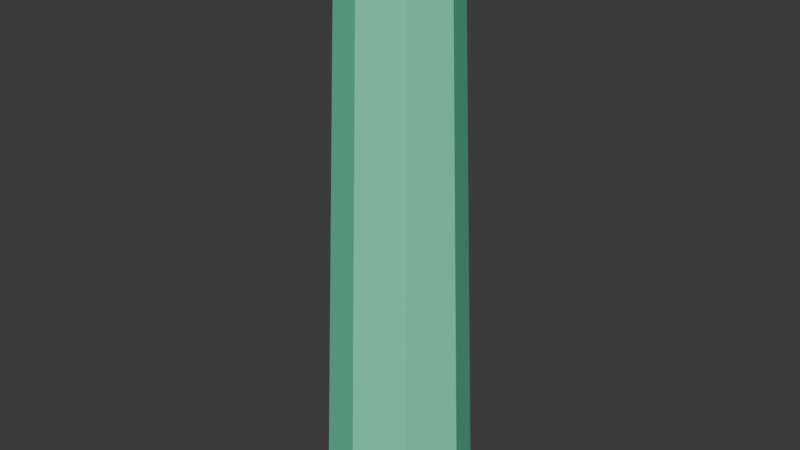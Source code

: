 # Source: PillarButton.blend  (saved by Blender 4.1.24; exported with 4.5.12 LTS)
import bpy
from mathutils import Matrix  # noqa: F401  (used for matrix-valued properties, if any)

bpy.ops.wm.read_factory_settings(use_empty=True)
scene = bpy.context.scene
scene.name = 'Scene'

# ---- collections
col_collection = bpy.data.collections.new('Collection'); scene.collection.children.link(col_collection)

# ---- materials (node trees are filled in below, after node groups)
mat_pillar = bpy.data.materials.new('Pillar')
mat_pillar.alpha_threshold = 0.0
mat_pillar.use_transparent_shadow = False
mat_pillar.roughness = 0.5
mat_pillar.line_color = (0.0, 0.0, 0.0, 1.0)
mat_button = bpy.data.materials.new('button')
mat_button.use_transparent_shadow = False

# ---- material node trees
mat_pillar.use_nodes = True; mat_pillar.node_tree.nodes.clear()
_N = mat_pillar.node_tree.nodes; _L = mat_pillar.node_tree.links
n0 = _N.new('ShaderNodeOutputMaterial'); n0.name = 'Material Output'; n0.location = (300, 300)
n1 = _N.new('ShaderNodeBsdfPrincipled'); n1.name = 'Principled BSDF'; n1.location = (10, 300)
n1.inputs[0].default_value = (0.1624, 0.8001, 0.4994, 1.0)
n1.inputs[3].default_value = 1.45
_L.new(n1.outputs[0], n0.inputs[0])
n0.is_active_output = True
mat_button.use_nodes = True; mat_button.node_tree.nodes.clear()
_N = mat_button.node_tree.nodes; _L = mat_button.node_tree.links
n0 = _N.new('ShaderNodeBsdfPrincipled'); n0.name = 'Principled BSDF'; n0.location = (10, 300)
n0.inputs[0].default_value = (0.8, 0.0, 0.01802, 1.0)
n1 = _N.new('ShaderNodeOutputMaterial'); n1.name = 'Material Output'; n1.location = (300, 300)
_L.new(n0.outputs[0], n1.inputs[0])
n1.is_active_output = True

# ---- world
world_world = bpy.data.worlds.new('World'); scene.world = world_world
world_world.use_nodes = True; world_world.node_tree.nodes.clear()
_N = world_world.node_tree.nodes; _L = world_world.node_tree.links
n0 = _N.new('ShaderNodeOutputWorld'); n0.name = 'World Output'; n0.location = (300, 300)
n1 = _N.new('ShaderNodeBackground'); n1.name = 'Background'; n1.location = (10, 300)
n1.inputs[0].default_value = (0.05088, 0.05088, 0.05088, 1.0)
_L.new(n1.outputs[0], n0.inputs[0])
n0.is_active_output = True
world_world.color = (0.05088, 0.05088, 0.05088)
world_world.use_sun_shadow = False
world_world.sun_shadow_jitter_overblur = 0.0

# ---- meshes
me_cube = bpy.data.meshes.new('Cube')
me_cube.from_pydata([(0.1812, 0.1812, 2.66), (0.2463, 0.2463, 0.06952), (0.1812, -0.1812, 2.66), (0.2463, -0.2463, 0.06952), (-0.1812, 0.1812, 2.66), (-0.2463, 0.2463, 0.06952), (-0.1812, -0.1812, 2.66), (-0.2463, -0.2463, 0.06952), (-0.3482, 0.0, 0.06952), (0.2562, 0.0, 2.66), (-0.2562, 0.0, 2.66), (0.3482, 0.0, 0.06952), (1.019e-11, 0.3482, 0.06952), (-1.036e-11, -0.2562, 2.66), (1.019e-11, -0.3482, 0.06952), (-1.036e-11, 0.2562, 2.66), (0.0, 0.0, 0.06952), (-9.103e-12, -0.2252, 2.743), (-9.103e-12, -0.2252, 2.66), (-0.1593, -0.1593, 2.66), (0.2252, 2.004e-10, 2.66), (0.1593, -0.1593, 2.66), (-0.2252, 2.004e-10, 2.66), (-0.1593, 0.1593, 2.66), (-9.103e-12, 0.2252, 2.66), (0.1593, 0.1593, 2.66), (-7.969e-12, -0.1971, 2.743), (-0.1593, -0.1593, 2.743), (0.2252, 2.004e-10, 2.743), (0.1593, -0.1593, 2.743), (-0.2252, 2.004e-10, 2.743), (-0.1593, 0.1593, 2.743), (-9.103e-12, 0.2252, 2.743), (0.1593, 0.1593, 2.743), (-6.099e-12, -0.1509, 2.684), (-0.1394, -0.1394, 2.743), (0.1971, 1.783e-10, 2.743), (0.1394, -0.1394, 2.743), (-0.1971, 1.783e-10, 2.743), (-0.1394, 0.1394, 2.743), (-7.969e-12, 0.1971, 2.743), (0.1394, 0.1394, 2.743), (-0.1067, -0.1067, 2.684), (0.1509, 1.411e-10, 2.684), (0.1067, -0.1067, 2.684), (-0.1509, 1.411e-10, 2.684), (-0.1067, 0.1067, 2.684), (-6.099e-12, 0.1509, 2.684), (0.1067, 0.1067, 2.684), (0.0, 1.411e-10, 2.684)], [], [(9, 0, 25, 20), (14, 13, 6, 7), (8, 10, 4, 5), (16, 11, 3, 14), (11, 9, 2, 3), (12, 15, 0, 1), (1, 0, 9, 11), (12, 1, 11, 16), (7, 6, 10, 8), (6, 13, 18, 19), (0, 15, 24, 25), (5, 12, 16, 8), (5, 4, 15, 12), (8, 16, 14, 7), (3, 2, 13, 14), (13, 2, 21, 18), (25, 24, 32, 33), (22, 19, 27, 30), (18, 21, 29, 17), (19, 18, 17, 27), (4, 10, 22, 23), (2, 9, 20, 21), (10, 6, 19, 22), (15, 4, 23, 24), (17, 29, 37, 26), (27, 17, 26, 35), (31, 30, 38, 39), (28, 33, 41, 36), (21, 20, 28, 29), (24, 23, 31, 32), (20, 25, 33, 28), (23, 22, 30, 31), (39, 38, 45, 46), (36, 41, 48, 43), (40, 39, 46, 47), (37, 36, 43, 44), (30, 27, 35, 38), (33, 32, 40, 41), (29, 28, 36, 37), (32, 31, 39, 40), (49, 45, 42, 34), (47, 46, 45, 49), (48, 47, 49, 43), (43, 49, 34, 44), (35, 26, 34, 42), (26, 37, 44, 34), (38, 35, 42, 45), (41, 40, 47, 48)])
_uv = me_cube.uv_layers.new(name='UVMap')
_uv.uv.foreach_set('vector', [0.8315, 0.2482, 0.885, 0.3016, 0.874, 0.3062, 0.8269, 0.2593, 0.1028, 1.0, 0.09603, 0.0005137, 0.1496, 1.451e-07, 0.1756, 0.9993, 0.2784, 1.0, 0.2716, 0.0005137, 0.3252, 1.83e-07, 0.3512, 0.9993, 0.8265, 0.1241, 0.7752, 0.2482, 0.7024, 0.1756, 0.7024, 0.07281, 0.454, 1.0, 0.4472, 0.0005137, 0.5008, 1.295e-07, 0.5268, 0.9993, 0.6296, 1.0, 0.6228, 0.0005137, 0.6764, 1.672e-07, 0.7024, 0.9993, 0.3512, 0.9993, 0.3716, 1.293e-07, 0.4472, 0.0005137, 0.454, 1.0, 0.9506, 0.1754, 0.878, 0.2482, 0.7752, 0.2482, 0.8265, 0.1241, 0.1756, 0.9993, 0.196, 1.829e-07, 0.2716, 0.0005137, 0.2784, 1.0, 0.7024, 0.3774, 0.7024, 0.3017, 0.7135, 0.3063, 0.7135, 0.3728, 0.885, 0.3016, 0.885, 0.3773, 0.874, 0.3727, 0.874, 0.3062, 0.9506, 0.07259, 0.9506, 0.1754, 0.8265, 0.1241, 0.8778, -5.555e-08, 0.5268, 0.9993, 0.5472, 1.67e-07, 0.6228, 0.0005137, 0.6296, 1.0, 0.8778, -5.555e-08, 0.8265, 0.1241, 0.7024, 0.07281, 0.775, -6.192e-08, 6.476e-09, 0.9993, 0.0204, 1.449e-07, 0.09603, 0.0005137, 0.1028, 1.0, 0.7024, 0.3017, 0.7559, 0.2482, 0.7604, 0.2593, 0.7135, 0.3063, 0.7345, 0.5915, 0.735, 0.6386, 0.7029, 0.6383, 0.7024, 0.5913, 0.7675, 0.6386, 0.767, 0.705, 0.735, 0.7048, 0.7354, 0.6383, 0.8, 0.6386, 0.7996, 0.705, 0.7675, 0.7048, 0.7679, 0.6383, 0.7996, 0.5915, 0.8, 0.6386, 0.7679, 0.6383, 0.7675, 0.5913, 0.8316, 0.4308, 0.7559, 0.4308, 0.7605, 0.4197, 0.827, 0.4197, 0.7559, 0.2482, 0.8315, 0.2482, 0.8269, 0.2593, 0.7604, 0.2593, 0.7559, 0.4308, 0.7024, 0.3774, 0.7135, 0.3728, 0.7605, 0.4197, 0.885, 0.3773, 0.8316, 0.4308, 0.827, 0.4197, 0.874, 0.3727, 0.7024, 0.4778, 0.7494, 0.4308, 0.7535, 0.4408, 0.7124, 0.482, 0.7024, 0.5443, 0.7024, 0.4778, 0.7124, 0.482, 0.7124, 0.5402, 0.8159, 0.5913, 0.7495, 0.5913, 0.7536, 0.5813, 0.8118, 0.5813, 0.8159, 0.4308, 0.8629, 0.4778, 0.8529, 0.4819, 0.8117, 0.4408, 0.7345, 0.7053, 0.735, 0.7523, 0.7029, 0.7521, 0.7024, 0.705, 0.735, 0.6386, 0.7345, 0.705, 0.7024, 0.7048, 0.7029, 0.6383, 0.735, 0.7523, 0.7345, 0.8188, 0.7024, 0.8186, 0.7029, 0.7521, 0.767, 0.5915, 0.7675, 0.6386, 0.7354, 0.6383, 0.735, 0.5913, 0.8118, 0.5813, 0.7536, 0.5813, 0.7604, 0.5648, 0.805, 0.5648, 0.758, 0.705, 0.758, 0.7632, 0.735, 0.7564, 0.735, 0.7118, 0.7811, 0.705, 0.7811, 0.7632, 0.758, 0.7564, 0.758, 0.7118, 0.7535, 0.4408, 0.8117, 0.4408, 0.8049, 0.4573, 0.7604, 0.4573, 0.7495, 0.5913, 0.7024, 0.5443, 0.7124, 0.5402, 0.7536, 0.5813, 0.8629, 0.4778, 0.8629, 0.5442, 0.8529, 0.5401, 0.8529, 0.4819, 0.7494, 0.4308, 0.8159, 0.4308, 0.8117, 0.4408, 0.7535, 0.4408, 0.8629, 0.5442, 0.8159, 0.5913, 0.8118, 0.5813, 0.8529, 0.5401, 0.7827, 0.511, 0.7604, 0.5648, 0.7289, 0.5333, 0.7289, 0.4888, 0.8364, 0.5333, 0.805, 0.5648, 0.7604, 0.5648, 0.7827, 0.511, 0.8364, 0.4887, 0.8364, 0.5333, 0.7827, 0.511, 0.8049, 0.4573, 0.8049, 0.4573, 0.7827, 0.511, 0.7289, 0.4888, 0.7604, 0.4573, 0.7124, 0.5402, 0.7124, 0.482, 0.7289, 0.4888, 0.7289, 0.5333, 0.8042, 0.705, 0.8042, 0.7632, 0.7811, 0.7564, 0.7811, 0.7118, 0.758, 0.7632, 0.758, 0.8214, 0.735, 0.8146, 0.735, 0.77, 0.8529, 0.4819, 0.8529, 0.5401, 0.8364, 0.5333, 0.8364, 0.4887])
me_cube.materials.append(mat_pillar)
me_cube.use_mirror_vertex_groups = False
me_cube.update()
me_cube_001 = bpy.data.meshes.new('Cube.001')
me_cube_001.from_pydata([(-0.5, -0.5, -0.5), (-0.5, -0.5, 0.5), (-0.5, 0.5, -0.5), (-0.5, 0.5, 0.5), (0.5, -0.5, -0.5), (0.5, -0.5, 0.5), (0.5, 0.5, -0.5), (0.5, 0.5, 0.5), (-0.5729, 0.2966, -0.5729), (-0.6096, 9.313e-10, -0.6096), (-0.5729, -0.2966, -0.5729), (-0.5729, -0.5729, -0.2966), (-0.6096, -0.6096, -1.863e-09), (-0.5729, -0.5729, 0.2966), (-0.5729, -0.2966, 0.5729), (-0.6096, -6.519e-09, 0.6096), (-0.5729, 0.2966, 0.5729), (-0.5729, 0.5729, 0.2966), (-0.6096, 0.6096, -2.794e-09), (-0.5729, 0.5729, -0.2966), (0.2966, 0.5729, -0.5729), (1.583e-08, 0.6096, -0.6096), (-0.2966, 0.5729, -0.5729), (-0.2966, 0.5729, 0.5729), (-5.588e-09, 0.6096, 0.6096), (0.2966, 0.5729, 0.5729), (0.5729, 0.5729, 0.2966), (0.6096, 0.6096, -2.794e-09), (0.5729, 0.5729, -0.2966), (0.5729, -0.2966, -0.5729), (0.6096, -1.676e-08, -0.6096), (0.5729, 0.2966, -0.5729), (0.5729, 0.2966, 0.5729), (0.6096, -1.863e-09, 0.6096), (0.5729, -0.2966, 0.5729), (0.5729, -0.5729, 0.2966), (0.6096, -0.6096, -2.794e-09), (0.5729, -0.5729, -0.2966), (-0.2966, -0.5729, -0.5729), (-1.211e-08, -0.6096, -0.6096), (0.2966, -0.5729, -0.5729), (0.2966, -0.5729, 0.5729), (-9.313e-10, -0.6096, 0.6096), (-0.2966, -0.5729, 0.5729), (-0.729, -0.3162, -0.3162), (-0.7818, -0.3331, -5.588e-09), (-0.729, -0.3162, 0.3162), (-0.7818, 1.024e-08, -0.3331), (-0.8395, -1.211e-08, 5.588e-09), (-0.7818, -5.588e-09, 0.3331), (-0.729, 0.3162, -0.3162), (-0.7818, 0.3331, 1.118e-08), (-0.729, 0.3162, 0.3162), (-0.3162, 0.729, -0.3162), (-0.3331, 0.7818, -9.313e-09), (-0.3162, 0.729, 0.3162), (2.515e-08, 0.7818, -0.3331), (9.313e-09, 0.8395, 4.657e-09), (-5.588e-09, 0.7818, 0.3331), (0.3162, 0.729, -0.3162), (0.3331, 0.7818, 7.451e-09), (0.3162, 0.729, 0.3162), (0.729, 0.3162, -0.3162), (0.7818, 0.3331, -9.313e-09), (0.729, 0.3162, 0.3162), (0.7818, -2.887e-08, -0.3331), (0.8395, -1.304e-08, 5.588e-09), (0.7818, 5.588e-09, 0.3331), (0.729, -0.3162, -0.3162), (0.7818, -0.3331, 7.451e-09), (0.729, -0.3162, 0.3162), (0.3162, -0.729, -0.3162), (0.3331, -0.7818, -9.313e-09), (0.3162, -0.729, 0.3162), (-2.515e-08, -0.7818, -0.3331), (-9.313e-09, -0.8395, 4.657e-09), (5.588e-09, -0.7818, 0.3331), (-0.3162, -0.729, -0.3162), (-0.3331, -0.7818, 7.451e-09), (-0.3162, -0.729, 0.3162), (-0.3162, 0.3162, -0.729), (-7.451e-09, 0.3331, -0.7818), (0.3162, 0.3162, -0.729), (-0.3331, -1.397e-08, -0.7818), (0.0, -5.588e-09, -0.8395), (0.3331, 1.863e-09, -0.7818), (-0.3162, -0.3162, -0.729), (1.211e-08, -0.3331, -0.7818), (0.3162, -0.3162, -0.729), (0.3162, 0.3162, 0.729), (1.118e-08, 0.3331, 0.7818), (-0.3162, 0.3162, 0.729), (0.3331, -2.142e-08, 0.7818), (0.2544, 0.2544, 0.6125), (-0.3331, 1.863e-09, 0.7818), (0.3162, -0.3162, 0.729), (-1.676e-08, -0.3331, 0.7818), (-0.3162, -0.3162, 0.729), (0.2544, 0.2544, 0.736), (8.994e-09, 0.2681, 0.7785), (-0.2544, 0.2544, 0.736), (0.2681, -2.046e-08, 0.7785), (0.2544, 0.2544, 0.6125), (-0.2681, -1.723e-09, 0.7785), (0.2544, -0.2544, 0.736), (-1.349e-08, -0.2681, 0.7785), (-0.2544, -0.2544, 0.736), (1.421e-08, 0.2681, 0.655), (-0.2544, 0.2544, 0.6125), (0.2681, -2.283e-08, 0.655), (-0.2681, -4.093e-09, 0.655), (0.2544, -0.2544, 0.6125), (-8.278e-09, -0.2681, 0.655), (-0.2544, -0.2544, 0.6125), (1.421e-08, 0.2681, 0.655), (-0.2544, 0.2544, 0.6125), (0.2681, -2.283e-08, 0.655), (4.463e-09, -1.683e-08, 0.7014), (-0.2681, -4.093e-09, 0.655), (0.2544, -0.2544, 0.6125), (-8.278e-09, -0.2681, 0.655), (-0.2544, -0.2544, 0.6125)], [], [(44, 45, 48, 47), (45, 46, 49, 48), (47, 48, 51, 50), (48, 49, 52, 51), (0, 11, 44, 10), (11, 12, 45, 44), (12, 13, 46, 45), (13, 1, 14, 46), (46, 14, 15, 49), (49, 15, 16, 52), (52, 16, 3, 17), (51, 52, 17, 18), (50, 51, 18, 19), (8, 50, 19, 2), (9, 47, 50, 8), (10, 44, 47, 9), (53, 54, 57, 56), (54, 55, 58, 57), (56, 57, 60, 59), (57, 58, 61, 60), (2, 19, 53, 22), (19, 18, 54, 53), (18, 17, 55, 54), (17, 3, 23, 55), (55, 23, 24, 58), (58, 24, 25, 61), (61, 25, 7, 26), (60, 61, 26, 27), (59, 60, 27, 28), (20, 59, 28, 6), (21, 56, 59, 20), (22, 53, 56, 21), (62, 63, 66, 65), (63, 64, 67, 66), (65, 66, 69, 68), (66, 67, 70, 69), (6, 28, 62, 31), (28, 27, 63, 62), (27, 26, 64, 63), (26, 7, 32, 64), (64, 32, 33, 67), (67, 33, 34, 70), (70, 34, 5, 35), (69, 70, 35, 36), (68, 69, 36, 37), (29, 68, 37, 4), (30, 65, 68, 29), (31, 62, 65, 30), (71, 72, 75, 74), (72, 73, 76, 75), (74, 75, 78, 77), (75, 76, 79, 78), (4, 37, 71, 40), (37, 36, 72, 71), (36, 35, 73, 72), (35, 5, 41, 73), (73, 41, 42, 76), (76, 42, 43, 79), (79, 43, 1, 13), (78, 79, 13, 12), (77, 78, 12, 11), (38, 77, 11, 0), (39, 74, 77, 38), (40, 71, 74, 39), (80, 81, 84, 83), (81, 82, 85, 84), (83, 84, 87, 86), (84, 85, 88, 87), (2, 22, 80, 8), (22, 21, 81, 80), (21, 20, 82, 81), (20, 6, 31, 82), (82, 31, 30, 85), (85, 30, 29, 88), (88, 29, 4, 40), (87, 88, 40, 39), (86, 87, 39, 38), (10, 86, 38, 0), (9, 83, 86, 10), (8, 80, 83, 9), (89, 90, 99, 98), (97, 96, 105, 106), (92, 89, 98, 101), (91, 94, 103, 100), (7, 25, 89, 32), (25, 24, 90, 89), (24, 23, 91, 90), (23, 3, 16, 91), (91, 16, 15, 94), (94, 15, 14, 97), (97, 14, 1, 43), (96, 97, 43, 42), (95, 96, 42, 41), (34, 95, 41, 5), (33, 92, 95, 34), (32, 89, 92, 33), (98, 99, 107, 93), (106, 105, 112, 113), (101, 98, 93, 109), (100, 103, 110, 108), (94, 97, 106, 103), (95, 92, 101, 104), (90, 91, 100, 99), (96, 95, 104, 105), (113, 112, 120, 121), (109, 93, 102, 116), (108, 110, 118, 115), (112, 111, 119, 120), (103, 106, 113, 110), (104, 101, 109, 111), (99, 100, 108, 107), (105, 104, 111, 112), (102, 114, 117, 116), (114, 115, 118, 117), (116, 117, 120, 119), (117, 118, 121, 120), (93, 107, 114, 102), (110, 113, 121, 118), (111, 109, 116, 119), (107, 108, 115, 114)])
_uv = me_cube_001.uv_layers.new(name='UVMap')
_uv.uv.foreach_set('vector', [0.2502, 0.6816, 0.1615, 0.688, 0.1576, 0.5991, 0.2512, 0.5972, 0.1615, 0.688, 0.07701, 0.6807, 0.0687, 0.5962, 0.1576, 0.5991, 0.2512, 0.5972, 0.1576, 0.5991, 0.1584, 0.5055, 0.2472, 0.5084, 0.1576, 0.5991, 0.0687, 0.5962, 0.07401, 0.5075, 0.1584, 0.5055, 0.3108, 0.7227, 0.2524, 0.7454, 0.2502, 0.6816, 0.3268, 0.6701, 0.2524, 0.7454, 0.1699, 0.7566, 0.1615, 0.688, 0.2502, 0.6816, 0.1699, 0.7566, 0.08992, 0.7446, 0.07701, 0.6807, 0.1615, 0.688, 0.08992, 0.7446, 0.03685, 0.7213, 0.01293, 0.6685, 0.07701, 0.6807, 0.07701, 0.6807, 0.01293, 0.6685, -2.515e-08, 0.5888, 0.0687, 0.5962, 0.0687, 0.5962, -2.515e-08, 0.5888, 0.01012, 0.506, 0.07401, 0.5075, 0.07401, 0.5075, 0.01012, 0.506, 0.03211, 0.4474, 0.0845, 0.4308, 0.1584, 0.5055, 0.07401, 0.5075, 0.0845, 0.4308, 0.1641, 0.4226, 0.2472, 0.5084, 0.1584, 0.5055, 0.1641, 0.4226, 0.247, 0.4316, 0.324, 0.5076, 0.2472, 0.5084, 0.247, 0.4316, 0.306, 0.4488, 0.334, 0.5905, 0.2512, 0.5972, 0.2472, 0.5084, 0.324, 0.5076, 0.3268, 0.6701, 0.2502, 0.6816, 0.2512, 0.5972, 0.334, 0.5905, 0.7352, 0.0849, 0.8186, 0.0691, 0.8237, 0.1579, 0.7355, 0.1697, 0.8186, 0.0691, 0.9074, 0.06647, 0.917, 0.1503, 0.8237, 0.1579, 0.7355, 0.1697, 0.8237, 0.1579, 0.8339, 0.251, 0.7498, 0.2575, 0.8237, 0.1579, 0.917, 0.1503, 0.922, 0.2391, 0.8339, 0.251, 0.306, 0.4488, 0.247, 0.4316, 0.2621, 0.3783, 0.334, 0.4206, 0.7416, 0.02, 0.8199, -4.252e-09, 0.8186, 0.0691, 0.7352, 0.0849, 0.8199, -4.252e-09, 0.9032, 0.002704, 0.9074, 0.06647, 0.8186, 0.0691, 0.9032, 0.002704, 0.9635, 0.01937, 0.9848, 0.07006, 0.9074, 0.06647, 0.9074, 0.06647, 0.9848, 0.07006, 1.0, 0.1486, 0.917, 0.1503, 0.917, 0.1503, 1.0, 0.1486, 0.9985, 0.232, 0.922, 0.2391, 0.922, 0.2391, 0.9985, 0.232, 0.9866, 0.2923, 0.9296, 0.3155, 0.8339, 0.251, 0.922, 0.2391, 0.9296, 0.3155, 0.848, 0.3328, 0.7498, 0.2575, 0.8339, 0.251, 0.848, 0.3328, 0.768, 0.3328, 0.6864, 0.2654, 0.7498, 0.2575, 0.768, 0.3328, 0.7142, 0.3215, 0.6679, 0.1842, 0.7355, 0.1697, 0.7498, 0.2575, 0.6864, 0.2654, 0.6727, 0.1035, 0.7352, 0.0849, 0.7355, 0.1697, 0.6679, 0.1842, 0.07701, 0.07588, 0.1615, 0.06861, 0.1576, 0.1575, 0.0687, 0.1603, 0.1615, 0.06861, 0.2502, 0.075, 0.2512, 0.1594, 0.1576, 0.1575, 0.0687, 0.1603, 0.1576, 0.1575, 0.1584, 0.2511, 0.07401, 0.2491, 0.1576, 0.1575, 0.2512, 0.1594, 0.2472, 0.2482, 0.1584, 0.2511, 0.3632, 0.45, 0.334, 0.4197, 0.4064, 0.3783, 0.4229, 0.434, 0.08992, 0.01196, 0.1699, 5.885e-09, 0.1615, 0.06861, 0.07701, 0.07588, 0.1699, 5.885e-09, 0.2524, 0.01113, 0.2502, 0.075, 0.1615, 0.06861, 0.2524, 0.01113, 0.3108, 0.03383, 0.3268, 0.08642, 0.2502, 0.075, 0.2502, 0.075, 0.3268, 0.08642, 0.334, 0.1661, 0.2512, 0.1594, 0.2512, 0.1594, 0.334, 0.1661, 0.324, 0.2489, 0.2472, 0.2482, 0.2472, 0.2482, 0.324, 0.2489, 0.306, 0.3077, 0.247, 0.325, 0.1584, 0.2511, 0.2472, 0.2482, 0.247, 0.325, 0.1641, 0.3339, 0.07401, 0.2491, 0.1584, 0.2511, 0.1641, 0.3339, 0.0845, 0.3258, 0.01012, 0.2505, 0.07401, 0.2491, 0.0845, 0.3258, 0.03211, 0.3091, -4.031e-08, 0.1678, 0.0687, 0.1603, 0.07401, 0.2491, 0.01012, 0.2505, 0.01293, 0.08802, 0.07701, 0.07588, 0.0687, 0.1603, -4.031e-08, 0.1678, 0.408, 0.2491, 0.4027, 0.1603, 0.4916, 0.1575, 0.4923, 0.2511, 0.4027, 0.1603, 0.411, 0.07588, 0.4955, 0.06861, 0.4916, 0.1575, 0.4923, 0.2511, 0.4916, 0.1575, 0.5852, 0.1594, 0.5812, 0.2482, 0.4916, 0.1575, 0.4955, 0.06861, 0.5842, 0.075, 0.5852, 0.1594, 0.3661, 0.3091, 0.3441, 0.2505, 0.408, 0.2491, 0.4185, 0.3258, 0.3441, 0.2505, 0.334, 0.1678, 0.4027, 0.1603, 0.408, 0.2491, 0.334, 0.1678, 0.3469, 0.08802, 0.411, 0.07588, 0.4027, 0.1603, 0.247, 0.325, 0.306, 0.3077, 0.334, 0.336, 0.2621, 0.3783, 0.411, 0.07588, 0.4239, 0.01196, 0.5038, -7.934e-09, 0.4955, 0.06861, 0.4955, 0.06861, 0.5038, -7.934e-09, 0.5864, 0.01113, 0.5842, 0.075, 0.5842, 0.075, 0.5864, 0.01113, 0.6447, 0.03383, 0.6608, 0.08642, 0.5852, 0.1594, 0.5842, 0.075, 0.6608, 0.08642, 0.6679, 0.1661, 0.5812, 0.2482, 0.5852, 0.1594, 0.6679, 0.1661, 0.658, 0.2489, 0.581, 0.325, 0.5812, 0.2482, 0.658, 0.2489, 0.64, 0.3077, 0.4981, 0.3339, 0.4923, 0.2511, 0.5812, 0.2482, 0.581, 0.325, 0.4185, 0.3258, 0.408, 0.2491, 0.4923, 0.2511, 0.4981, 0.3339, 0.4167, 0.684, 0.4178, 0.6007, 0.5114, 0.6038, 0.5053, 0.6914, 0.4178, 0.6007, 0.4229, 0.5119, 0.5118, 0.5101, 0.5114, 0.6038, 0.5053, 0.6914, 0.5114, 0.6038, 0.5992, 0.6009, 0.5889, 0.6842, 0.5114, 0.6038, 0.5118, 0.5101, 0.5951, 0.5121, 0.5992, 0.6009, 0.3535, 0.7222, 0.3392, 0.6706, 0.4167, 0.684, 0.4118, 0.7458, 0.3392, 0.6706, 0.334, 0.5917, 0.4178, 0.6007, 0.4167, 0.684, 0.334, 0.5917, 0.345, 0.5091, 0.4229, 0.5119, 0.4178, 0.6007, 0.345, 0.5091, 0.3632, 0.45, 0.4229, 0.434, 0.4229, 0.5119, 0.4229, 0.5119, 0.4229, 0.434, 0.5059, 0.426, 0.5118, 0.5101, 0.5118, 0.5101, 0.5059, 0.426, 0.5845, 0.4342, 0.5951, 0.5121, 0.5951, 0.5121, 0.5845, 0.4342, 0.6355, 0.4503, 0.657, 0.5095, 0.5992, 0.6009, 0.5951, 0.5121, 0.657, 0.5095, 0.666, 0.5921, 0.5889, 0.6842, 0.5992, 0.6009, 0.666, 0.5921, 0.6513, 0.6709, 0.6679, 0.336, 0.596, 0.3783, 0.581, 0.325, 0.64, 0.3077, 0.494, 0.7578, 0.5053, 0.6914, 0.5889, 0.6842, 0.5733, 0.746, 0.4118, 0.7458, 0.4167, 0.684, 0.5053, 0.6914, 0.494, 0.7578, 0.7339, 0.4658, 0.8185, 0.4501, 0.8205, 0.468, 0.7524, 0.4806, 0.9252, 0.6196, 0.8375, 0.6328, 0.8358, 0.6151, 0.9063, 0.6044, 0.7367, 0.5518, 0.7339, 0.4658, 0.7524, 0.4806, 0.7547, 0.5499, 0.9071, 0.4462, 0.9193, 0.5311, 0.9016, 0.5332, 0.8918, 0.4649, 0.6849, 0.4264, 0.7364, 0.3984, 0.7339, 0.4658, 0.6686, 0.4827, 0.7364, 0.3984, 0.8156, 0.3783, 0.8185, 0.4501, 0.7339, 0.4658, 0.8156, 0.3783, 0.899, 0.38, 0.9071, 0.4462, 0.8185, 0.4501, 0.899, 0.38, 0.9589, 0.3954, 0.9825, 0.4472, 0.9071, 0.4462, 0.9071, 0.4462, 0.9825, 0.4472, 1.0, 0.5266, 0.9193, 0.5311, 0.9193, 0.5311, 1.0, 0.5266, 0.9995, 0.6099, 0.9252, 0.6196, 0.9252, 0.6196, 0.9995, 0.6099, 0.9874, 0.6696, 0.9317, 0.6943, 0.8375, 0.6328, 0.9252, 0.6196, 0.9317, 0.6943, 0.8504, 0.7127, 0.7519, 0.6392, 0.8375, 0.6328, 0.8504, 0.7127, 0.7691, 0.7127, 0.6855, 0.6454, 0.7519, 0.6392, 0.7691, 0.7127, 0.7134, 0.7006, 0.666, 0.5644, 0.7367, 0.5518, 0.7519, 0.6392, 0.6855, 0.6454, 0.6686, 0.4827, 0.7339, 0.4658, 0.7367, 0.5518, 0.666, 0.5644, 0.102, 0.896, 0.09093, 0.8254, 0.1247, 0.8262, 0.1358, 0.8967, 0.8475, 0.7127, 0.8597, 0.7826, 0.8259, 0.7834, 0.8137, 0.7134, 0.04603, 0.8254, 0.05711, 0.7566, 0.09093, 0.7573, 0.07985, 0.8262, 0.03382, 0.7566, 0.04603, 0.8266, 0.01221, 0.8273, 8.724e-09, 0.7573, 0.9193, 0.5311, 0.9252, 0.6196, 0.9063, 0.6044, 0.9016, 0.5332, 0.7519, 0.6392, 0.7367, 0.5518, 0.7547, 0.5499, 0.7669, 0.6202, 0.8185, 0.4501, 0.9071, 0.4462, 0.8918, 0.4649, 0.8205, 0.468, 0.8375, 0.6328, 0.7519, 0.6392, 0.7669, 0.6202, 0.8358, 0.6151, 0.666, 0.3783, 0.666, 0.3783, 0.666, 0.3783, 0.666, 0.3783, 0.666, 0.3783, 0.666, 0.3783, 0.666, 0.3783, 0.666, 0.3783, 0.666, 0.3783, 0.666, 0.3783, 0.666, 0.3783, 0.666, 0.3783, 0.666, 0.3783, 0.666, 0.3783, 0.666, 0.3783, 0.666, 0.3783, 0.04603, 0.8266, 0.03382, 0.896, 9.996e-09, 0.8967, 0.01221, 0.8273, 0.05711, 0.896, 0.04603, 0.8254, 0.07985, 0.8262, 0.09093, 0.8967, 0.09093, 0.8254, 0.102, 0.7566, 0.1358, 0.7573, 0.1247, 0.8262, 0.8597, 0.7826, 0.8475, 0.852, 0.8137, 0.8528, 0.8259, 0.7834, 0.8109, 0.7202, 0.8137, 0.7894, 0.7411, 0.7854, 0.742, 0.7127, 0.8137, 0.7894, 0.8067, 0.8604, 0.7377, 0.8604, 0.7411, 0.7854, 0.742, 0.7127, 0.7411, 0.7854, 0.666, 0.7837, 0.6706, 0.7148, 0.7411, 0.7854, 0.7377, 0.8604, 0.6665, 0.8551, 0.666, 0.7837, 0.666, 0.3783, 0.666, 0.3783, 0.666, 0.3783, 0.666, 0.3783, 0.666, 0.3783, 0.666, 0.3783, 0.666, 0.3783, 0.666, 0.3783, 0.666, 0.3783, 0.666, 0.3783, 0.666, 0.3783, 0.666, 0.3783, 0.666, 0.3783, 0.666, 0.3783, 0.666, 0.3783, 0.666, 0.3783])
me_cube_001.materials.append(mat_button)
me_cube_001.update()

# ---- objects
ob_cube = bpy.data.objects.new('Cube', me_cube)
ob_cube_001 = bpy.data.objects.new('Cube.001', me_cube_001)

# ---- transforms, parenting, visibility, modifiers, constraints
ob_cube.location = (0.0, 0.0, 0.0)
ob_cube.lock_rotations_4d = False
ob_cube.empty_display_type = 'ARROWS'
ob_cube.lineart.crease_threshold = 0.0
ob_cube_001.location = (0.0, 0.0, 2.699)
ob_cube_001.scale = (0.2006, 0.2006, 0.2006)

# ---- collection membership
col_collection.objects.link(ob_cube)
col_collection.objects.link(ob_cube_001)

# ---- scene / render settings (as saved in the file)
scene.frame_start = 1; scene.frame_end = 250; scene.frame_set(1)
scene.render.engine = 'BLENDER_EEVEE_NEXT'
scene.cycles.sampling_pattern = 'TABULATED_SOBOL'
scene.eevee.ray_tracing_options.trace_max_roughness = 0.0
bpy.context.view_layer.update()

# ---- added for rendering (the .blend has no active camera and no usable light): camera, sun
cam_auto = bpy.data.cameras.new('AutoCamera')
cam_auto.lens = 50.0
cam_auto.sensor_width = 36.0
cam_auto.clip_end = 1000.0
ob_auto_camera = bpy.data.objects.new('AutoCamera', cam_auto)
scene.collection.objects.link(ob_auto_camera)
ob_auto_camera.location = (2.73404, -3.28085, 3.6498)
ob_auto_camera.rotation_euler = (1.09748, -7.21219e-08, 0.694738)
scene.camera = ob_auto_camera
light_auto_sun = bpy.data.lights.new('AutoSun', 'SUN')
light_auto_sun.energy = 3.0
light_auto_sun.angle = 0.0523599
ob_auto_sun = bpy.data.objects.new('AutoSun', light_auto_sun)
scene.collection.objects.link(ob_auto_sun)
ob_auto_sun.rotation_euler = (0.872665, 0.174533, 0.523599)
bpy.context.view_layer.update()
